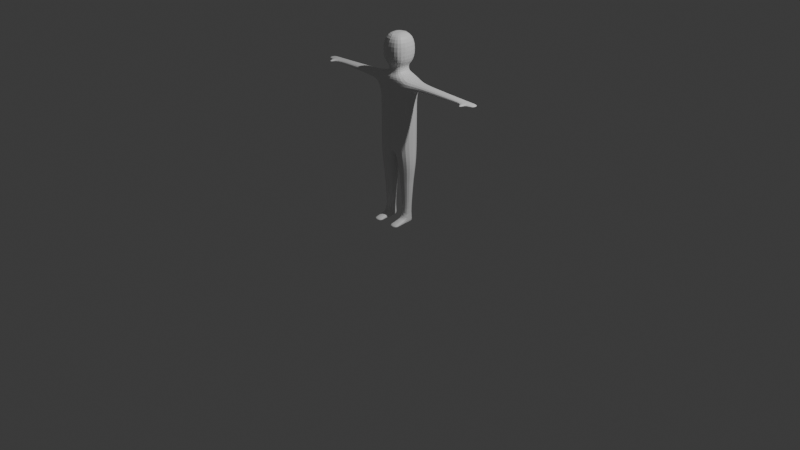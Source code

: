 # Source: man.blend  (saved by Blender 4.3.34; exported with 4.5.12 LTS)
import bpy
from mathutils import Matrix  # noqa: F401  (used for matrix-valued properties, if any)

bpy.ops.wm.read_factory_settings(use_empty=True)
scene = bpy.context.scene
scene.name = 'Scene'

# ---- collections
col_collection = bpy.data.collections.new('Collection'); scene.collection.children.link(col_collection)

# ---- materials (node trees are filled in below, after node groups)
mat_material = bpy.data.materials.new('Material')
mat_material.alpha_threshold = 0.0
mat_material.roughness = 0.5
mat_material.line_color = (0.0, 0.0, 0.0, 1.0)

# ---- material node trees
mat_material.use_nodes = True; mat_material.node_tree.nodes.clear()
_N = mat_material.node_tree.nodes; _L = mat_material.node_tree.links
n0 = _N.new('ShaderNodeOutputMaterial'); n0.name = 'Material Output'; n0.location = (300, 300)
n1 = _N.new('ShaderNodeBsdfPrincipled'); n1.name = 'Principled BSDF'; n1.location = (10, 300)
n1.inputs[3].default_value = 1.45
_L.new(n1.outputs[0], n0.inputs[0])
n0.is_active_output = True

# ---- world
world_world = bpy.data.worlds.new('World'); scene.world = world_world
world_world.use_nodes = True; world_world.node_tree.nodes.clear()
_N = world_world.node_tree.nodes; _L = world_world.node_tree.links
n0 = _N.new('ShaderNodeOutputWorld'); n0.name = 'World Output'; n0.location = (300, 300)
n1 = _N.new('ShaderNodeBackground'); n1.name = 'Background'; n1.location = (10, 300)
n1.inputs[0].default_value = (0.05088, 0.05088, 0.05088, 1.0)
_L.new(n1.outputs[0], n0.inputs[0])
n0.is_active_output = True
world_world.color = (0.05088, 0.05088, 0.05088)
world_world.sun_shadow_jitter_overblur = 0.0

# ---- cameras
cam_camera = bpy.data.cameras.new('Camera')
cam_camera.clip_end = 100.0
cam_camera.ortho_scale = 7.314

# ---- lights
light_light = bpy.data.lights.new('Light', 'POINT')
light_light.energy = 1000.0
light_light.shadow_soft_size = 0.1

# ---- meshes
me_cube = bpy.data.meshes.new('Cube')
me_cube.from_pydata([(0.08035, 0.08031, 1.561), (0.1991, 0.1119, 0.831), (0.08035, -0.08031, 1.561), (0.1991, -0.1119, 0.831), (0.1991, -0.1119, 1.537), (0.1991, 0.1119, 1.537), (0.08035, -0.08031, 1.644), (0.08035, 0.08031, 1.644), (0.1467, -0.1267, 1.683), (0.1467, 0.1267, 1.683), (0.1467, -0.1267, 1.9), (0.1467, 0.1267, 1.9), (0.04923, -0.0492, 1.957), (0.04923, 0.0492, 1.957), (0.1991, 0.1119, 1.407), (0.1991, -0.1119, 1.407), (0.3013, 0.06843, 1.512), (0.3013, -0.06843, 1.512), (0.3013, 0.06843, 1.432), (0.3013, -0.06843, 1.432), (0.8722, 0.04542, 1.488), (0.8722, -0.04542, 1.488), (0.8722, 0.04542, 1.456), (0.8722, -0.04542, 1.456), (1.004, 0.04542, 1.48), (1.004, -0.04542, 1.48), (1.004, 0.04542, 1.464), (1.004, -0.04542, 1.464), (0.9146, -0.04542, 1.456), (0.9146, -0.04542, 1.488), (0.9146, 0.04542, 1.488), (0.9146, 0.04542, 1.456), (0.8831, -0.1087, 1.48), (0.8831, -0.1087, 1.464), (0.9037, -0.1087, 1.48), (0.9037, -0.1087, 1.464), (-0.001697, 0.1272, 1.537), (-0.001697, -0.1272, 0.7418), (-0.001697, -0.1272, 1.537), (-0.001697, 0.1272, 0.7418), (0.6247, 0.0554, 1.498), (0.5488, 0.05846, 1.502), (0.5868, 0.05693, 1.5), (0.5488, 0.05846, 1.443), (0.6247, 0.0554, 1.446), (0.5868, 0.05693, 1.444), (0.6247, -0.0554, 1.446), (0.5488, -0.05846, 1.443), (0.5868, -0.05693, 1.444), (0.5488, -0.05846, 1.502), (0.6247, -0.0554, 1.498), (0.5868, -0.05693, 1.5), (-0.0006047, -0.09132, 1.561), (-0.0006047, 0.09132, 1.561), (-0.0006047, -0.09132, 1.644), (-0.0006047, 0.09132, 1.644), (-0.0009539, -0.144, 1.683), (-0.0009539, 0.144, 1.683), (-0.0009539, -0.144, 1.9), (-0.0009539, 0.144, 1.9), (-0.0003705, -0.05595, 1.957), (-0.0003705, 0.05595, 1.957), (-0.001697, 0.1272, 1.407), (-0.001697, -0.1272, 1.407), (0.018, -0.09248, 0.6589), (0.2059, -0.09248, 0.6589), (0.2059, 0.09248, 0.6589), (0.018, 0.09248, 0.6589), (0.07192, -0.03939, 0.08178), (0.1519, -0.03939, 0.08178), (0.1519, 0.03939, 0.08178), (0.07192, 0.03939, 0.08178), (0.05441, -0.03939, 0.005772), (0.1695, -0.03939, 0.005772), (0.1695, 0.07313, 0.005772), (0.05441, 0.07313, 0.005772), (0.07192, -0.2066, 0.03194), (0.1519, -0.2066, 0.03194), (0.05441, -0.2066, 0.005772), (0.1695, -0.2066, 0.005772), (0.1519, -0.1423, 0.0511), (0.1519, -0.1037, 0.06262), (0.1519, -0.123, 0.05686), (0.1695, -0.1037, 0.005772), (0.1695, -0.1423, 0.005772), (0.1695, -0.123, 0.005772), (0.05441, -0.1037, 0.005772), (0.05441, -0.1423, 0.005772), (0.05441, -0.123, 0.005772), (0.07192, -0.1037, 0.06262), (0.07192, -0.1423, 0.0511), (0.07192, -0.123, 0.05686), (0.1838, -0.07071, 0.4873), (0.1766, -0.06364, 0.3957), (0.1802, -0.06718, 0.4415), (0.0401, -0.07071, 0.4873), (0.04728, -0.06364, 0.3957), (0.04369, -0.06718, 0.4415), (0.04728, 0.06364, 0.3957), (0.0401, 0.07071, 0.4873), (0.04369, 0.06718, 0.4415), (0.1838, 0.07071, 0.4873), (0.1766, 0.06364, 0.3957), (0.1802, 0.06718, 0.4415), (0.1991, 0.1119, 1.223), (0.1991, 0.1119, 1.031), (0.1991, -0.1119, 1.223), (0.1991, -0.1119, 1.031), (-0.001697, -0.1272, 1.194), (-0.001697, -0.1272, 0.9724), (-0.001697, 0.1272, 1.194), (-0.001697, 0.1272, 0.9724)], [], [(39, 1, 66, 67), (15, 14, 18, 19), (62, 36, 5, 14), (0, 2, 4, 5), (53, 0, 5, 36), (6, 7, 9, 8), (2, 0, 7, 6), (52, 2, 6, 54), (54, 6, 8, 56), (58, 10, 12, 60), (56, 8, 10, 58), (8, 9, 11, 10), (10, 11, 13, 12), (110, 62, 14, 104), (104, 14, 15, 106), (16, 17, 49, 41), (5, 4, 17, 16), (4, 15, 19, 17), (14, 5, 16, 18), (29, 28, 27, 25), (17, 19, 47, 49), (18, 16, 41, 43), (50, 46, 23, 21), (26, 24, 25, 27), (30, 29, 25, 24), (28, 31, 26, 27), (31, 30, 24, 26), (22, 20, 30, 31), (23, 22, 31, 28), (20, 21, 29, 30), (21, 23, 33, 32), (32, 33, 35, 34), (29, 21, 32, 34), (23, 28, 35, 33), (28, 29, 34, 35), (46, 44, 22, 23), (19, 18, 43, 47), (106, 15, 63, 108), (44, 40, 20, 22), (44, 46, 48, 45), (45, 48, 47, 43), (50, 40, 42, 51), (51, 42, 41, 49), (46, 50, 51, 48), (48, 51, 49, 47), (40, 44, 45, 42), (42, 45, 43, 41), (40, 50, 21, 20), (11, 59, 61, 13), (13, 61, 60, 12), (9, 57, 59, 11), (7, 55, 57, 9), (2, 52, 38, 4), (15, 4, 38, 63), (0, 53, 55, 7), (1, 3, 65, 66), (37, 39, 67, 64), (3, 37, 64, 65), (68, 71, 75, 72), (102, 93, 69, 70), (64, 67, 99, 95), (96, 98, 71, 68), (75, 74, 73, 72), (70, 69, 73, 74), (71, 70, 74, 75), (69, 68, 89, 81), (77, 76, 78, 79), (68, 72, 86, 89), (93, 96, 68, 69), (73, 69, 81, 83), (72, 73, 83, 86), (90, 87, 78, 76), (87, 84, 79, 78), (84, 80, 77, 79), (90, 80, 82, 91), (91, 82, 81, 89), (87, 90, 91, 88), (88, 91, 89, 86), (84, 87, 88, 85), (85, 88, 86, 83), (80, 84, 85, 82), (82, 85, 83, 81), (80, 90, 76, 77), (67, 66, 101, 99), (66, 65, 92, 101), (98, 102, 70, 71), (102, 98, 100, 103), (103, 100, 99, 101), (93, 102, 103, 94), (94, 103, 101, 92), (96, 93, 94, 97), (97, 94, 92, 95), (98, 96, 97, 100), (100, 97, 95, 99), (65, 64, 95, 92), (3, 107, 109, 37), (107, 106, 108, 109), (1, 105, 107, 3), (105, 104, 106, 107), (39, 111, 105, 1), (111, 110, 104, 105)])
_uv = me_cube.uv_layers.new(name='UVMap')
_uv.uv.foreach_set('vector', [0.375, 0.3741, 0.375, 0.5, 0.375, 0.5, 0.375, 0.3741, 0.5777, 0.75, 0.5777, 0.5, 0.5777, 0.5, 0.5777, 0.75, 0.5777, 0.3741, 0.625, 0.3741, 0.625, 0.5, 0.5777, 0.5, 0.6425, 0.5353, 0.6425, 0.7147, 0.625, 0.75, 0.625, 0.5, 0.7508, 0.5353, 0.6425, 0.5353, 0.625, 0.5, 0.7509, 0.5, 0.6425, 0.7147, 0.6425, 0.5353, 0.6425, 0.5353, 0.6425, 0.7147, 0.6425, 0.7147, 0.6425, 0.5353, 0.6425, 0.5353, 0.6425, 0.7147, 0.7508, 0.7147, 0.6425, 0.7147, 0.6425, 0.7147, 0.7508, 0.7147, 0.7508, 0.7147, 0.6425, 0.7147, 0.6425, 0.7147, 0.7508, 0.7147, 0.7508, 0.7147, 0.6425, 0.7147, 0.6425, 0.7147, 0.7508, 0.7147, 0.7508, 0.7147, 0.6425, 0.7147, 0.6425, 0.7147, 0.7508, 0.7147, 0.6425, 0.7147, 0.6425, 0.5353, 0.6425, 0.5353, 0.6425, 0.7147, 0.6425, 0.7147, 0.6425, 0.5353, 0.6425, 0.5353, 0.6425, 0.7147, 0.5128, 0.3741, 0.5777, 0.3741, 0.5777, 0.5, 0.5128, 0.5, 0.5128, 0.5, 0.5777, 0.5, 0.5777, 0.75, 0.5128, 0.75, 0.625, 0.5, 0.625, 0.75, 0.625, 0.75, 0.625, 0.5, 0.625, 0.5, 0.625, 0.75, 0.625, 0.75, 0.625, 0.5, 0.625, 0.75, 0.5777, 0.75, 0.5777, 0.75, 0.625, 0.75, 0.5777, 0.5, 0.625, 0.5, 0.625, 0.5, 0.5777, 0.5, 0.625, 0.75, 0.5777, 0.75, 0.5777, 0.75, 0.625, 0.75, 0.625, 0.75, 0.5777, 0.75, 0.5777, 0.75, 0.625, 0.75, 0.5777, 0.5, 0.625, 0.5, 0.625, 0.5, 0.5777, 0.5, 0.625, 0.75, 0.5777, 0.75, 0.5777, 0.75, 0.625, 0.75, 0.5777, 0.5, 0.625, 0.5, 0.625, 0.75, 0.5777, 0.75, 0.625, 0.5, 0.625, 0.75, 0.625, 0.75, 0.625, 0.5, 0.5777, 0.75, 0.5777, 0.5, 0.5777, 0.5, 0.5777, 0.75, 0.5777, 0.5, 0.625, 0.5, 0.625, 0.5, 0.5777, 0.5, 0.5777, 0.5, 0.625, 0.5, 0.625, 0.5, 0.5777, 0.5, 0.5777, 0.75, 0.5777, 0.5, 0.5777, 0.5, 0.5777, 0.75, 0.625, 0.5, 0.625, 0.75, 0.625, 0.75, 0.625, 0.5, 0.625, 0.75, 0.5777, 0.75, 0.5777, 0.75, 0.625, 0.75, 0.625, 0.75, 0.5777, 0.75, 0.5777, 0.75, 0.625, 0.75, 0.625, 0.75, 0.625, 0.75, 0.625, 0.75, 0.625, 0.75, 0.5777, 0.75, 0.5777, 0.75, 0.5777, 0.75, 0.5777, 0.75, 0.5777, 0.75, 0.625, 0.75, 0.625, 0.75, 0.5777, 0.75, 0.5777, 0.75, 0.5777, 0.5, 0.5777, 0.5, 0.5777, 0.75, 0.5777, 0.75, 0.5777, 0.5, 0.5777, 0.5, 0.5777, 0.75, 0.5128, 0.75, 0.5777, 0.75, 0.5777, 0.8759, 0.5128, 0.8759, 0.5777, 0.5, 0.625, 0.5, 0.625, 0.5, 0.5777, 0.5, 0.5777, 0.5, 0.5777, 0.75, 0.5777, 0.75, 0.5777, 0.5, 0.5777, 0.5, 0.5777, 0.75, 0.5777, 0.75, 0.5777, 0.5, 0.625, 0.75, 0.625, 0.5, 0.625, 0.5, 0.625, 0.75, 0.625, 0.75, 0.625, 0.5, 0.625, 0.5, 0.625, 0.75, 0.5777, 0.75, 0.625, 0.75, 0.625, 0.75, 0.5777, 0.75, 0.5777, 0.75, 0.625, 0.75, 0.625, 0.75, 0.5777, 0.75, 0.625, 0.5, 0.5777, 0.5, 0.5777, 0.5, 0.625, 0.5, 0.625, 0.5, 0.5777, 0.5, 0.5777, 0.5, 0.625, 0.5, 0.625, 0.5, 0.625, 0.75, 0.625, 0.75, 0.625, 0.5, 0.6425, 0.5353, 0.7508, 0.5353, 0.7508, 0.5353, 0.6425, 0.5353, 0.6425, 0.5353, 0.7508, 0.5353, 0.7508, 0.7147, 0.6425, 0.7147, 0.6425, 0.5353, 0.7508, 0.5353, 0.7508, 0.5353, 0.6425, 0.5353, 0.6425, 0.5353, 0.7508, 0.5353, 0.7508, 0.5353, 0.6425, 0.5353, 0.6425, 0.7147, 0.7508, 0.7147, 0.7509, 0.75, 0.625, 0.75, 0.5777, 0.75, 0.625, 0.75, 0.625, 0.8759, 0.5777, 0.8759, 0.6425, 0.5353, 0.7508, 0.5353, 0.7508, 0.5353, 0.6425, 0.5353, 0.375, 0.5, 0.375, 0.75, 0.375, 0.75, 0.375, 0.5, 0.2491, 0.75, 0.2491, 0.5, 0.2491, 0.5, 0.2491, 0.75, 0.375, 0.75, 0.375, 0.8759, 0.375, 0.8759, 0.375, 0.75, 0.2491, 0.75, 0.2491, 0.5, 0.2491, 0.5, 0.2491, 0.75, 0.375, 0.5, 0.375, 0.75, 0.375, 0.75, 0.375, 0.5, 0.2491, 0.75, 0.2491, 0.5, 0.2491, 0.5, 0.2491, 0.75, 0.2491, 0.75, 0.2491, 0.5, 0.2491, 0.5, 0.2491, 0.75, 0.2491, 0.5, 0.375, 0.5, 0.375, 0.75, 0.2491, 0.75, 0.375, 0.5, 0.375, 0.75, 0.375, 0.75, 0.375, 0.5, 0.375, 0.3741, 0.375, 0.5, 0.375, 0.5, 0.375, 0.3741, 0.375, 0.75, 0.375, 0.8759, 0.375, 0.8759, 0.375, 0.75, 0.375, 0.75, 0.375, 0.8759, 0.375, 0.8759, 0.375, 0.75, 0.2491, 0.75, 0.2491, 0.75, 0.2491, 0.75, 0.2491, 0.75, 0.375, 0.75, 0.375, 0.8759, 0.375, 0.8759, 0.375, 0.75, 0.375, 0.75, 0.375, 0.75, 0.375, 0.75, 0.375, 0.75, 0.2491, 0.75, 0.375, 0.75, 0.375, 0.75, 0.2491, 0.75, 0.2491, 0.75, 0.2491, 0.75, 0.2491, 0.75, 0.2491, 0.75, 0.2491, 0.75, 0.375, 0.75, 0.375, 0.75, 0.2491, 0.75, 0.375, 0.75, 0.375, 0.75, 0.375, 0.75, 0.375, 0.75, 0.375, 0.8759, 0.375, 0.75, 0.375, 0.75, 0.375, 0.8759, 0.375, 0.8759, 0.375, 0.75, 0.375, 0.75, 0.375, 0.8759, 0.2491, 0.75, 0.2491, 0.75, 0.2491, 0.75, 0.2491, 0.75, 0.2491, 0.75, 0.2491, 0.75, 0.2491, 0.75, 0.2491, 0.75, 0.375, 0.75, 0.2491, 0.75, 0.2491, 0.75, 0.375, 0.75, 0.375, 0.75, 0.2491, 0.75, 0.2491, 0.75, 0.375, 0.75, 0.375, 0.75, 0.375, 0.75, 0.375, 0.75, 0.375, 0.75, 0.375, 0.75, 0.375, 0.75, 0.375, 0.75, 0.375, 0.75, 0.375, 0.75, 0.375, 0.8759, 0.375, 0.8759, 0.375, 0.75, 0.375, 0.3741, 0.375, 0.5, 0.375, 0.5, 0.375, 0.3741, 0.375, 0.5, 0.375, 0.75, 0.375, 0.75, 0.375, 0.5, 0.375, 0.3741, 0.375, 0.5, 0.375, 0.5, 0.375, 0.3741, 0.375, 0.5, 0.375, 0.3741, 0.375, 0.3741, 0.375, 0.5, 0.375, 0.5, 0.375, 0.3741, 0.375, 0.3741, 0.375, 0.5, 0.375, 0.75, 0.375, 0.5, 0.375, 0.5, 0.375, 0.75, 0.375, 0.75, 0.375, 0.5, 0.375, 0.5, 0.375, 0.75, 0.375, 0.8759, 0.375, 0.75, 0.375, 0.75, 0.375, 0.8759, 0.375, 0.8759, 0.375, 0.75, 0.375, 0.75, 0.375, 0.8759, 0.2491, 0.5, 0.2491, 0.75, 0.2491, 0.75, 0.2491, 0.5, 0.2491, 0.5, 0.2491, 0.75, 0.2491, 0.75, 0.2491, 0.5, 0.375, 0.75, 0.375, 0.8759, 0.375, 0.8759, 0.375, 0.75, 0.375, 0.75, 0.4452, 0.75, 0.4452, 0.8759, 0.375, 0.8759, 0.4452, 0.75, 0.5128, 0.75, 0.5128, 0.8759, 0.4452, 0.8759, 0.375, 0.5, 0.4452, 0.5, 0.4452, 0.75, 0.375, 0.75, 0.4452, 0.5, 0.5128, 0.5, 0.5128, 0.75, 0.4452, 0.75, 0.375, 0.3741, 0.4452, 0.3741, 0.4452, 0.5, 0.375, 0.5, 0.4452, 0.3741, 0.5128, 0.3741, 0.5128, 0.5, 0.4452, 0.5])
me_cube.materials.append(mat_material)
me_cube.use_mirror_vertex_groups = False
me_cube.update()

# ---- objects
ob_cube = bpy.data.objects.new('Cube', me_cube)
ob_light = bpy.data.objects.new('Light', light_light)
ob_camera = bpy.data.objects.new('Camera', cam_camera)

# ---- transforms, parenting, visibility, modifiers, constraints
ob_cube.location = (0.0, 0.0, 0.0)
ob_cube.lock_rotations_4d = False
ob_cube.empty_display_type = 'ARROWS'
ob_cube.lineart.crease_threshold = 0.0
_m = ob_cube.modifiers.new('Mirror', 'MIRROR')
_m = ob_cube.modifiers.new('Subdivision', 'SUBSURF')
_m.levels = 3
ob_light.location = (4.076, 1.005, 5.904)
ob_light.rotation_euler = (0.6503, 0.05522, 1.866)
ob_light.lock_rotations_4d = False
ob_light.empty_display_type = 'ARROWS'
ob_light.color = (0.0, 0.0, 0.0, 0.0)
ob_light.lineart.crease_threshold = 0.0
ob_camera.location = (7.359, -6.926, 4.958)
ob_camera.rotation_euler = (1.109, 0.0, 0.8149)
ob_camera.lock_rotations_4d = False
ob_camera.empty_display_type = 'ARROWS'
ob_camera.color = (0.0, 0.0, 0.0, 0.0)
ob_camera.display_type = 'WIRE'
ob_camera.lineart.crease_threshold = 0.0

# ---- collection membership
col_collection.objects.link(ob_cube)
col_collection.objects.link(ob_light)
col_collection.objects.link(ob_camera)

# ---- scene / render settings (as saved in the file)
scene.camera = ob_camera
scene.frame_start = 1; scene.frame_end = 250; scene.frame_set(0)
scene.render.engine = 'BLENDER_EEVEE_NEXT'
bpy.context.view_layer.update()
